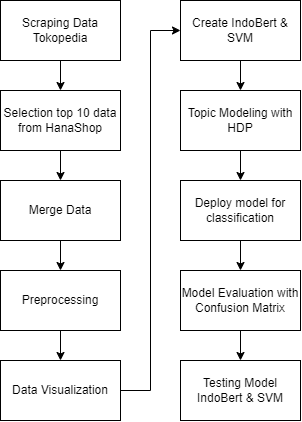

The diagram above was exported from draw.io. Its source (the exported page's mxGraphModel, read from the mxfile embedded in the PNG):
<mxGraphModel dx="1195" dy="643" grid="1" gridSize="10" guides="1" tooltips="1" connect="1" arrows="1" fold="1" page="1" pageScale="1" pageWidth="850" pageHeight="1100" math="0" shadow="0">
  <root>
    <mxCell id="0" />
    <mxCell id="1" parent="0" />
    <mxCell id="qRG4ZTdgQhBeWHI19b78-29" value="" style="edgeStyle=orthogonalEdgeStyle;rounded=0;orthogonalLoop=1;jettySize=auto;html=1;" edge="1" parent="1" source="qRG4ZTdgQhBeWHI19b78-2" target="qRG4ZTdgQhBeWHI19b78-28">
      <mxGeometry relative="1" as="geometry" />
    </mxCell>
    <mxCell id="qRG4ZTdgQhBeWHI19b78-2" value="Preprocessing" style="rounded=0;whiteSpace=wrap;html=1;" vertex="1" parent="1">
      <mxGeometry x="210" y="360" width="120" height="60" as="geometry" />
    </mxCell>
    <mxCell id="qRG4ZTdgQhBeWHI19b78-25" value="" style="edgeStyle=orthogonalEdgeStyle;rounded=0;orthogonalLoop=1;jettySize=auto;html=1;" edge="1" parent="1" source="qRG4ZTdgQhBeWHI19b78-3" target="qRG4ZTdgQhBeWHI19b78-24">
      <mxGeometry relative="1" as="geometry" />
    </mxCell>
    <mxCell id="qRG4ZTdgQhBeWHI19b78-3" value="Create IndoBert &amp;amp; SVM" style="rounded=0;whiteSpace=wrap;html=1;" vertex="1" parent="1">
      <mxGeometry x="390" y="90" width="120" height="60" as="geometry" />
    </mxCell>
    <mxCell id="qRG4ZTdgQhBeWHI19b78-19" value="" style="edgeStyle=orthogonalEdgeStyle;rounded=0;orthogonalLoop=1;jettySize=auto;html=1;" edge="1" parent="1" source="qRG4ZTdgQhBeWHI19b78-17" target="qRG4ZTdgQhBeWHI19b78-18">
      <mxGeometry relative="1" as="geometry" />
    </mxCell>
    <mxCell id="qRG4ZTdgQhBeWHI19b78-17" value="Scraping Data Tokopedia" style="rounded=0;whiteSpace=wrap;html=1;" vertex="1" parent="1">
      <mxGeometry x="210" y="90" width="120" height="60" as="geometry" />
    </mxCell>
    <mxCell id="qRG4ZTdgQhBeWHI19b78-21" value="" style="edgeStyle=orthogonalEdgeStyle;rounded=0;orthogonalLoop=1;jettySize=auto;html=1;" edge="1" parent="1" source="qRG4ZTdgQhBeWHI19b78-18" target="qRG4ZTdgQhBeWHI19b78-20">
      <mxGeometry relative="1" as="geometry" />
    </mxCell>
    <mxCell id="qRG4ZTdgQhBeWHI19b78-18" value="Selection top 10 data from HanaShop" style="rounded=0;whiteSpace=wrap;html=1;" vertex="1" parent="1">
      <mxGeometry x="210" y="180" width="120" height="60" as="geometry" />
    </mxCell>
    <mxCell id="qRG4ZTdgQhBeWHI19b78-22" value="" style="edgeStyle=orthogonalEdgeStyle;rounded=0;orthogonalLoop=1;jettySize=auto;html=1;" edge="1" parent="1" source="qRG4ZTdgQhBeWHI19b78-20" target="qRG4ZTdgQhBeWHI19b78-2">
      <mxGeometry relative="1" as="geometry" />
    </mxCell>
    <mxCell id="qRG4ZTdgQhBeWHI19b78-20" value="Merge Data" style="rounded=0;whiteSpace=wrap;html=1;" vertex="1" parent="1">
      <mxGeometry x="210" y="270" width="120" height="60" as="geometry" />
    </mxCell>
    <mxCell id="qRG4ZTdgQhBeWHI19b78-27" value="" style="edgeStyle=orthogonalEdgeStyle;rounded=0;orthogonalLoop=1;jettySize=auto;html=1;" edge="1" parent="1" source="qRG4ZTdgQhBeWHI19b78-24" target="qRG4ZTdgQhBeWHI19b78-26">
      <mxGeometry relative="1" as="geometry" />
    </mxCell>
    <mxCell id="qRG4ZTdgQhBeWHI19b78-24" value="Topic Modeling with HDP" style="rounded=0;whiteSpace=wrap;html=1;" vertex="1" parent="1">
      <mxGeometry x="390" y="180" width="120" height="60" as="geometry" />
    </mxCell>
    <mxCell id="qRG4ZTdgQhBeWHI19b78-32" style="edgeStyle=orthogonalEdgeStyle;rounded=0;orthogonalLoop=1;jettySize=auto;html=1;exitX=0.5;exitY=1;exitDx=0;exitDy=0;entryX=0.5;entryY=0;entryDx=0;entryDy=0;" edge="1" parent="1" source="qRG4ZTdgQhBeWHI19b78-26" target="qRG4ZTdgQhBeWHI19b78-31">
      <mxGeometry relative="1" as="geometry" />
    </mxCell>
    <mxCell id="qRG4ZTdgQhBeWHI19b78-26" value="Deploy model for classification" style="rounded=0;whiteSpace=wrap;html=1;" vertex="1" parent="1">
      <mxGeometry x="390" y="270" width="120" height="60" as="geometry" />
    </mxCell>
    <mxCell id="qRG4ZTdgQhBeWHI19b78-30" style="edgeStyle=orthogonalEdgeStyle;rounded=0;orthogonalLoop=1;jettySize=auto;html=1;exitX=1;exitY=0.5;exitDx=0;exitDy=0;entryX=0;entryY=0.5;entryDx=0;entryDy=0;" edge="1" parent="1" source="qRG4ZTdgQhBeWHI19b78-28" target="qRG4ZTdgQhBeWHI19b78-3">
      <mxGeometry relative="1" as="geometry" />
    </mxCell>
    <mxCell id="qRG4ZTdgQhBeWHI19b78-28" value="Data Visualization" style="rounded=0;whiteSpace=wrap;html=1;" vertex="1" parent="1">
      <mxGeometry x="210" y="450" width="120" height="60" as="geometry" />
    </mxCell>
    <mxCell id="qRG4ZTdgQhBeWHI19b78-34" style="edgeStyle=orthogonalEdgeStyle;rounded=0;orthogonalLoop=1;jettySize=auto;html=1;exitX=0.5;exitY=1;exitDx=0;exitDy=0;" edge="1" parent="1" source="qRG4ZTdgQhBeWHI19b78-31" target="qRG4ZTdgQhBeWHI19b78-33">
      <mxGeometry relative="1" as="geometry" />
    </mxCell>
    <mxCell id="qRG4ZTdgQhBeWHI19b78-31" value="Model Evaluation with Confusion Matrix" style="rounded=0;whiteSpace=wrap;html=1;" vertex="1" parent="1">
      <mxGeometry x="390" y="360" width="120" height="60" as="geometry" />
    </mxCell>
    <mxCell id="qRG4ZTdgQhBeWHI19b78-33" value="Testing Model IndoBert &amp;amp; SVM" style="rounded=0;whiteSpace=wrap;html=1;" vertex="1" parent="1">
      <mxGeometry x="390" y="450" width="120" height="60" as="geometry" />
    </mxCell>
  </root>
</mxGraphModel>